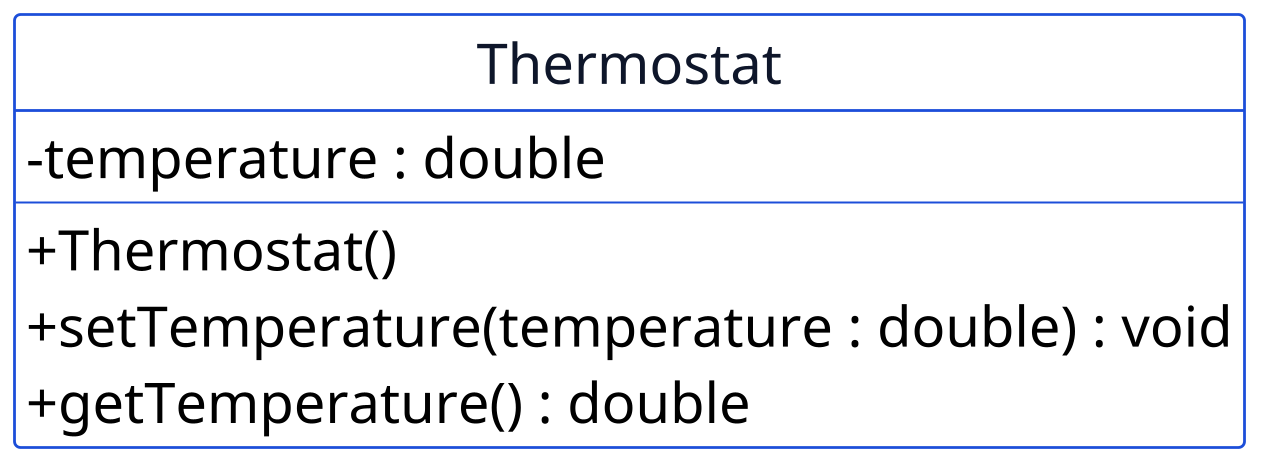

The diagram above was rendered by PlantUML. Its source (embedded in the PNG):
@startuml p03-thermostat
scale 2
!include _common.iuml
hide circle
hide empty members

class Thermostat {
  - temperature : double
  --
  + Thermostat()
  + setTemperature(temperature : double) : void
  + getTemperature() : double
}
@enduml